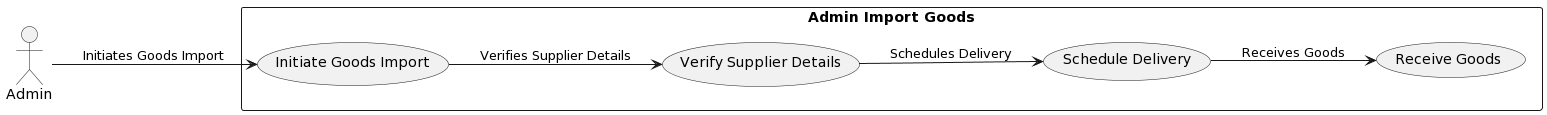

The diagram above was rendered by PlantUML. Its source (embedded in the PNG):
@startuml
left to right direction
skinparam packageStyle rectangle

actor Admin as A
rectangle "Admin Import Goods" {
  usecase (Initiate Goods Import) as UC1
  usecase (Verify Supplier Details) as UC2
  usecase (Schedule Delivery) as UC3
  usecase (Receive Goods) as UC4
}

A --> UC1 : Initiates Goods Import
UC1 --> UC2 : Verifies Supplier Details
UC2 --> UC3 : Schedules Delivery
UC3 --> UC4 : Receives Goods
@enduml